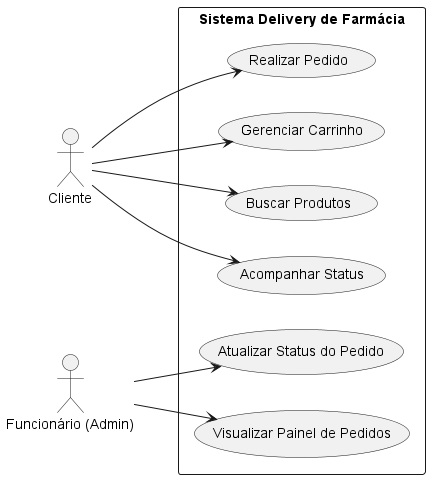

The diagram above was rendered by PlantUML. Its source (embedded in the PNG):
@startuml
left to right direction

skinparam packageStyle rectangle

actor "Cliente" as cliente
actor "Funcionário (Admin)" as admin

rectangle "Sistema Delivery de Farmácia" {
    usecase "Realizar Pedido" as UC1
    usecase "Gerenciar Carrinho" as UC2
    usecase "Buscar Produtos" as UC3
    usecase "Acompanhar Status" as UC4
    usecase "Atualizar Status do Pedido" as UC5
    usecase "Visualizar Painel de Pedidos" as UC6
}

cliente --> UC1
cliente --> UC2
cliente --> UC3
cliente --> UC4

admin --> UC5
admin --> UC6

@enduml